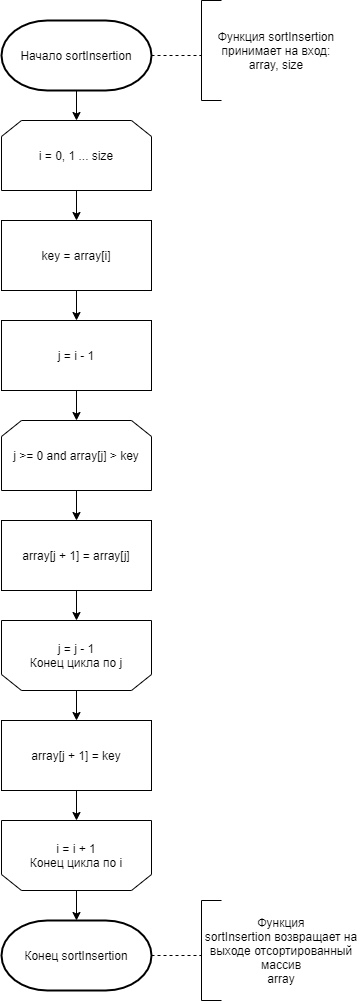

The diagram above was exported from draw.io. Its source (the exported page's mxGraphModel, read from the mxfile embedded in the PNG):
<mxGraphModel dx="2595" dy="12712" grid="1" gridSize="10" guides="1" tooltips="1" connect="1" arrows="1" fold="1" page="1" pageScale="1" pageWidth="1827" pageHeight="11169" background="#ffffff" math="0" shadow="0">
  <root>
    <mxCell id="0" />
    <mxCell id="1" parent="0" />
    <mxCell id="wm74K7i4uanEtYcJZgVq-1" value="Начало sortInsertion" style="strokeWidth=2;html=1;shape=mxgraph.flowchart.terminator;whiteSpace=wrap;" vertex="1" parent="1">
      <mxGeometry x="140" y="-2030" width="150" height="70" as="geometry" />
    </mxCell>
    <mxCell id="wm74K7i4uanEtYcJZgVq-2" value="" style="endArrow=none;dashed=1;html=1;exitX=1;exitY=0.5;exitDx=0;exitDy=0;exitPerimeter=0;" edge="1" parent="1" source="wm74K7i4uanEtYcJZgVq-1">
      <mxGeometry width="50" height="50" relative="1" as="geometry">
        <mxPoint x="450" y="-1920" as="sourcePoint" />
        <mxPoint x="340" y="-1995" as="targetPoint" />
      </mxGeometry>
    </mxCell>
    <mxCell id="wm74K7i4uanEtYcJZgVq-3" value="" style="endArrow=none;html=1;" edge="1" parent="1">
      <mxGeometry width="50" height="50" relative="1" as="geometry">
        <mxPoint x="340" y="-1950" as="sourcePoint" />
        <mxPoint x="340" y="-2050" as="targetPoint" />
      </mxGeometry>
    </mxCell>
    <mxCell id="wm74K7i4uanEtYcJZgVq-4" value="" style="endArrow=none;html=1;" edge="1" parent="1">
      <mxGeometry width="50" height="50" relative="1" as="geometry">
        <mxPoint x="340" y="-2050" as="sourcePoint" />
        <mxPoint x="360" y="-2050" as="targetPoint" />
      </mxGeometry>
    </mxCell>
    <mxCell id="wm74K7i4uanEtYcJZgVq-5" value="" style="endArrow=none;html=1;" edge="1" parent="1">
      <mxGeometry width="50" height="50" relative="1" as="geometry">
        <mxPoint x="340" y="-1950" as="sourcePoint" />
        <mxPoint x="360" y="-1950" as="targetPoint" />
      </mxGeometry>
    </mxCell>
    <mxCell id="wm74K7i4uanEtYcJZgVq-6" value="Функция sortInsertion принимает на вход:&lt;br&gt;array, size" style="text;html=1;strokeColor=none;fillColor=none;align=center;verticalAlign=middle;whiteSpace=wrap;rounded=0;" vertex="1" parent="1">
      <mxGeometry x="340" y="-2050" width="150" height="100" as="geometry" />
    </mxCell>
    <mxCell id="wm74K7i4uanEtYcJZgVq-31" value="Конец sortInsertion" style="strokeWidth=2;html=1;shape=mxgraph.flowchart.terminator;whiteSpace=wrap;" vertex="1" parent="1">
      <mxGeometry x="140" y="-1130" width="150" height="70" as="geometry" />
    </mxCell>
    <mxCell id="wm74K7i4uanEtYcJZgVq-32" value="" style="endArrow=classic;html=1;strokeColor=#000000;entryX=0.5;entryY=0;entryDx=0;entryDy=0;entryPerimeter=0;exitX=0.5;exitY=0;exitDx=0;exitDy=0;" edge="1" parent="1" source="wm74K7i4uanEtYcJZgVq-55" target="wm74K7i4uanEtYcJZgVq-31">
      <mxGeometry width="50" height="50" relative="1" as="geometry">
        <mxPoint x="230" y="-1150" as="sourcePoint" />
        <mxPoint x="520" y="-1080" as="targetPoint" />
      </mxGeometry>
    </mxCell>
    <mxCell id="wm74K7i4uanEtYcJZgVq-33" value="" style="endArrow=none;dashed=1;html=1;exitX=1;exitY=0.5;exitDx=0;exitDy=0;exitPerimeter=0;" edge="1" parent="1">
      <mxGeometry width="50" height="50" relative="1" as="geometry">
        <mxPoint x="290" y="-1095" as="sourcePoint" />
        <mxPoint x="340" y="-1095" as="targetPoint" />
      </mxGeometry>
    </mxCell>
    <mxCell id="wm74K7i4uanEtYcJZgVq-34" value="" style="endArrow=none;html=1;" edge="1" parent="1">
      <mxGeometry width="50" height="50" relative="1" as="geometry">
        <mxPoint x="340" y="-1050" as="sourcePoint" />
        <mxPoint x="340" y="-1150" as="targetPoint" />
      </mxGeometry>
    </mxCell>
    <mxCell id="wm74K7i4uanEtYcJZgVq-35" value="" style="endArrow=none;html=1;" edge="1" parent="1">
      <mxGeometry width="50" height="50" relative="1" as="geometry">
        <mxPoint x="340" y="-1150" as="sourcePoint" />
        <mxPoint x="360" y="-1150" as="targetPoint" />
      </mxGeometry>
    </mxCell>
    <mxCell id="wm74K7i4uanEtYcJZgVq-36" value="" style="endArrow=none;html=1;" edge="1" parent="1">
      <mxGeometry width="50" height="50" relative="1" as="geometry">
        <mxPoint x="340" y="-1050" as="sourcePoint" />
        <mxPoint x="360" y="-1050" as="targetPoint" />
      </mxGeometry>
    </mxCell>
    <mxCell id="wm74K7i4uanEtYcJZgVq-37" value="Функция sortInsertion&amp;nbsp;возвращает на выходе отсортированный массив&lt;br&gt;array" style="text;html=1;strokeColor=none;fillColor=none;align=center;verticalAlign=middle;whiteSpace=wrap;rounded=0;" vertex="1" parent="1">
      <mxGeometry x="340" y="-1150" width="160" height="100" as="geometry" />
    </mxCell>
    <mxCell id="wm74K7i4uanEtYcJZgVq-39" value="key = array[i]" style="rounded=0;whiteSpace=wrap;html=1;shadow=0;sketch=0;strokeColor=#000000;" vertex="1" parent="1">
      <mxGeometry x="140" y="-1830" width="150" height="70" as="geometry" />
    </mxCell>
    <mxCell id="wm74K7i4uanEtYcJZgVq-40" value="" style="endArrow=classic;html=1;strokeColor=#000000;" edge="1" parent="1">
      <mxGeometry width="50" height="50" relative="1" as="geometry">
        <mxPoint x="215" y="-1460" as="sourcePoint" />
        <mxPoint x="215" y="-1430" as="targetPoint" />
      </mxGeometry>
    </mxCell>
    <mxCell id="wm74K7i4uanEtYcJZgVq-41" value="j = 0, 1 ... n - i - 1" style="shape=loopLimit;whiteSpace=wrap;html=1;shadow=0;sketch=0;strokeColor=#000000;rotation=-180;" vertex="1" parent="1">
      <mxGeometry x="140" y="-1430" width="150" height="70" as="geometry" />
    </mxCell>
    <mxCell id="wm74K7i4uanEtYcJZgVq-42" value="j = j - 1&lt;br&gt;Конец цикла по j" style="text;html=1;align=center;verticalAlign=middle;whiteSpace=wrap;rounded=0;shadow=0;sketch=0;fillColor=#ffffff;" vertex="1" parent="1">
      <mxGeometry x="160" y="-1405" width="110" height="20" as="geometry" />
    </mxCell>
    <mxCell id="wm74K7i4uanEtYcJZgVq-44" value="i = 0, 1 ... size" style="shape=loopLimit;whiteSpace=wrap;html=1;shadow=0;sketch=0;strokeColor=#000000;" vertex="1" parent="1">
      <mxGeometry x="140" y="-1930" width="150" height="70" as="geometry" />
    </mxCell>
    <mxCell id="wm74K7i4uanEtYcJZgVq-45" value="" style="endArrow=classic;html=1;strokeColor=#000000;exitX=0.5;exitY=1;exitDx=0;exitDy=0;exitPerimeter=0;entryX=0.5;entryY=0;entryDx=0;entryDy=0;" edge="1" parent="1" source="wm74K7i4uanEtYcJZgVq-1" target="wm74K7i4uanEtYcJZgVq-44">
      <mxGeometry width="50" height="50" relative="1" as="geometry">
        <mxPoint x="160" y="-1670" as="sourcePoint" />
        <mxPoint x="210" y="-1720" as="targetPoint" />
      </mxGeometry>
    </mxCell>
    <mxCell id="wm74K7i4uanEtYcJZgVq-46" value="" style="endArrow=classic;html=1;strokeColor=#000000;exitX=0.5;exitY=1;exitDx=0;exitDy=0;entryX=0.5;entryY=0;entryDx=0;entryDy=0;" edge="1" parent="1" source="wm74K7i4uanEtYcJZgVq-44" target="wm74K7i4uanEtYcJZgVq-39">
      <mxGeometry width="50" height="50" relative="1" as="geometry">
        <mxPoint x="280" y="-1640" as="sourcePoint" />
        <mxPoint x="330" y="-1690" as="targetPoint" />
      </mxGeometry>
    </mxCell>
    <mxCell id="wm74K7i4uanEtYcJZgVq-47" value="j = i - 1" style="rounded=0;whiteSpace=wrap;html=1;shadow=0;sketch=0;strokeColor=#000000;" vertex="1" parent="1">
      <mxGeometry x="140" y="-1730" width="150" height="70" as="geometry" />
    </mxCell>
    <mxCell id="wm74K7i4uanEtYcJZgVq-48" value="" style="endArrow=classic;html=1;strokeColor=#000000;exitX=0.5;exitY=1;exitDx=0;exitDy=0;entryX=0.5;entryY=0;entryDx=0;entryDy=0;" edge="1" parent="1" source="wm74K7i4uanEtYcJZgVq-39" target="wm74K7i4uanEtYcJZgVq-47">
      <mxGeometry width="50" height="50" relative="1" as="geometry">
        <mxPoint x="140" y="-1530" as="sourcePoint" />
        <mxPoint x="190" y="-1580" as="targetPoint" />
      </mxGeometry>
    </mxCell>
    <mxCell id="wm74K7i4uanEtYcJZgVq-49" value="j &amp;gt;= 0 and array[j] &amp;gt; key" style="shape=loopLimit;whiteSpace=wrap;html=1;shadow=0;sketch=0;strokeColor=#000000;" vertex="1" parent="1">
      <mxGeometry x="140" y="-1630" width="150" height="70" as="geometry" />
    </mxCell>
    <mxCell id="wm74K7i4uanEtYcJZgVq-50" value="" style="endArrow=classic;html=1;strokeColor=#000000;exitX=0.5;exitY=1;exitDx=0;exitDy=0;entryX=0.5;entryY=0;entryDx=0;entryDy=0;" edge="1" parent="1" source="wm74K7i4uanEtYcJZgVq-47" target="wm74K7i4uanEtYcJZgVq-49">
      <mxGeometry width="50" height="50" relative="1" as="geometry">
        <mxPoint x="470" y="-1530" as="sourcePoint" />
        <mxPoint x="520" y="-1580" as="targetPoint" />
      </mxGeometry>
    </mxCell>
    <mxCell id="wm74K7i4uanEtYcJZgVq-51" value="array[j + 1] = array[j]" style="rounded=0;whiteSpace=wrap;html=1;shadow=0;sketch=0;strokeColor=#000000;" vertex="1" parent="1">
      <mxGeometry x="140" y="-1530" width="150" height="70" as="geometry" />
    </mxCell>
    <mxCell id="wm74K7i4uanEtYcJZgVq-52" value="" style="endArrow=classic;html=1;strokeColor=#000000;exitX=0.5;exitY=1;exitDx=0;exitDy=0;entryX=0.5;entryY=0;entryDx=0;entryDy=0;" edge="1" parent="1" source="wm74K7i4uanEtYcJZgVq-49" target="wm74K7i4uanEtYcJZgVq-51">
      <mxGeometry width="50" height="50" relative="1" as="geometry">
        <mxPoint x="170" y="-1390" as="sourcePoint" />
        <mxPoint x="220" y="-1440" as="targetPoint" />
      </mxGeometry>
    </mxCell>
    <mxCell id="wm74K7i4uanEtYcJZgVq-53" value="array[j + 1] = key" style="rounded=0;whiteSpace=wrap;html=1;shadow=0;sketch=0;strokeColor=#000000;" vertex="1" parent="1">
      <mxGeometry x="140" y="-1330" width="150" height="70" as="geometry" />
    </mxCell>
    <mxCell id="wm74K7i4uanEtYcJZgVq-54" value="" style="endArrow=classic;html=1;strokeColor=#000000;exitX=0.5;exitY=0;exitDx=0;exitDy=0;entryX=0.5;entryY=0;entryDx=0;entryDy=0;" edge="1" parent="1" source="wm74K7i4uanEtYcJZgVq-41" target="wm74K7i4uanEtYcJZgVq-53">
      <mxGeometry width="50" height="50" relative="1" as="geometry">
        <mxPoint x="500" y="-1230" as="sourcePoint" />
        <mxPoint x="550" y="-1280" as="targetPoint" />
      </mxGeometry>
    </mxCell>
    <mxCell id="wm74K7i4uanEtYcJZgVq-55" value="j = 0, 1 ... n - i - 1" style="shape=loopLimit;whiteSpace=wrap;html=1;shadow=0;sketch=0;strokeColor=#000000;rotation=-180;" vertex="1" parent="1">
      <mxGeometry x="140" y="-1230" width="150" height="70" as="geometry" />
    </mxCell>
    <mxCell id="wm74K7i4uanEtYcJZgVq-56" value="i = i + 1&lt;br&gt;Конец цикла по i" style="text;html=1;align=center;verticalAlign=middle;whiteSpace=wrap;rounded=0;shadow=0;sketch=0;fillColor=#ffffff;" vertex="1" parent="1">
      <mxGeometry x="160" y="-1205" width="110" height="20" as="geometry" />
    </mxCell>
    <mxCell id="wm74K7i4uanEtYcJZgVq-57" value="" style="endArrow=classic;html=1;strokeColor=#000000;exitX=0.5;exitY=1;exitDx=0;exitDy=0;entryX=0.5;entryY=1;entryDx=0;entryDy=0;" edge="1" parent="1" source="wm74K7i4uanEtYcJZgVq-53" target="wm74K7i4uanEtYcJZgVq-55">
      <mxGeometry width="50" height="50" relative="1" as="geometry">
        <mxPoint x="280" y="-1010" as="sourcePoint" />
        <mxPoint x="330" y="-1060" as="targetPoint" />
      </mxGeometry>
    </mxCell>
  </root>
</mxGraphModel>